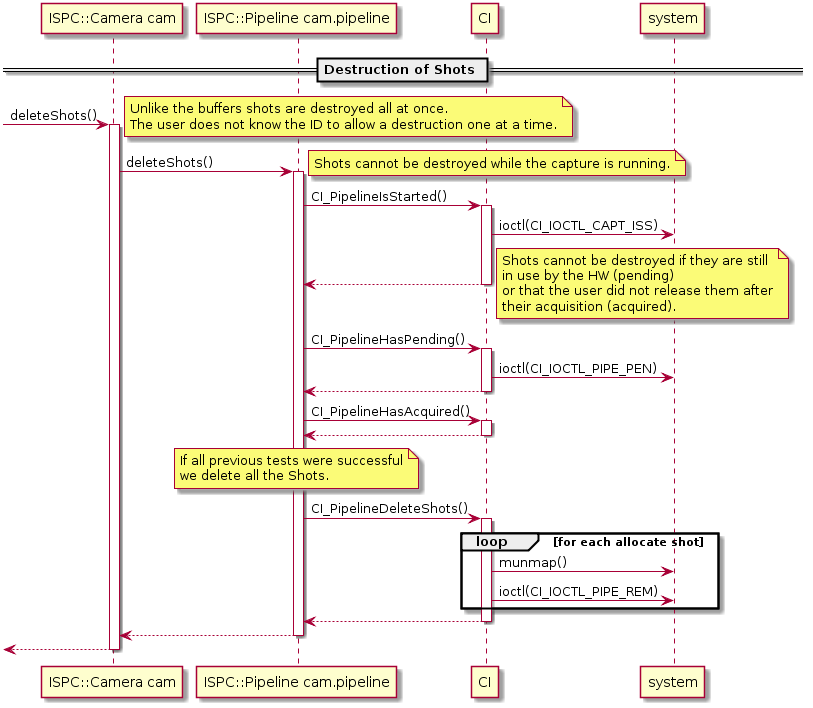

The diagram above was rendered by PlantUML. Its source (embedded in the PNG):
@startuml

participant "ISPC::Camera cam" as cam
participant "ISPC::Pipeline cam.pipeline" as pipeline
participant CI
participant system

== Destruction of Shots ==

[-> cam : deleteShots()
activate cam

note right
    Unlike the buffers shots are destroyed all at once.
    The user does not know the ID to allow a destruction one at a time.
end note

cam -> pipeline : deleteShots()
    activate pipeline

    note right
        Shots cannot be destroyed while the capture is running.
    end note

    pipeline -> CI : CI_PipelineIsStarted()
        activate CI

        CI -> system : ioctl(CI_IOCTL_CAPT_ISS)

        pipeline <-- CI
        deactivate CI

    note right
        Shots cannot be destroyed if they are still
        in use by the HW (pending)
        or that the user did not release them after
        their acquisition (acquired).
    end note

    pipeline -> CI : CI_PipelineHasPending()
        activate CI

        CI -> system : ioctl(CI_IOCTL_PIPE_PEN)

        pipeline <-- CI
        deactivate CI

    pipeline -> CI : CI_PipelineHasAcquired()
        activate CI

        pipeline <-- CI
        deactivate CI

    note over pipeline
        If all previous tests were successful
        we delete all the Shots.
    end note

    pipeline -> CI : CI_PipelineDeleteShots()
        activate CI

        loop for each allocate shot

            CI -> system : munmap()
            CI -> system : ioctl(CI_IOCTL_PIPE_REM)

        end

        pipeline <-- CI
        deactivate CI

    cam <-- pipeline
    deactivate pipeline

[<-- cam
deactivate cam

@enduml